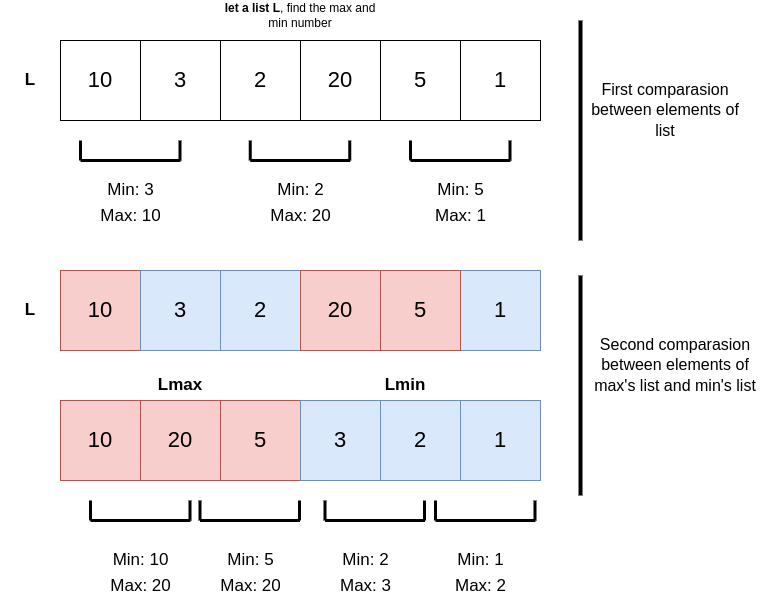

The diagram above was exported from draw.io. Its source (the exported page's mxGraphModel, read from the mxfile embedded in the PNG):
<mxGraphModel dx="425" dy="566" grid="1" gridSize="10" guides="1" tooltips="1" connect="1" arrows="1" fold="1" page="1" pageScale="1" pageWidth="850" pageHeight="1100" math="0" shadow="0">
  <root>
    <mxCell id="0" />
    <mxCell id="1" parent="0" />
    <mxCell id="YCGgm4swJiom4fSCtkgq-1" value="" style="rounded=0;whiteSpace=wrap;html=1;" vertex="1" parent="1">
      <mxGeometry x="80" y="40" width="480" height="80" as="geometry" />
    </mxCell>
    <mxCell id="YCGgm4swJiom4fSCtkgq-3" value="" style="rounded=0;whiteSpace=wrap;html=1;" vertex="1" parent="1">
      <mxGeometry x="80" y="40" width="80" height="80" as="geometry" />
    </mxCell>
    <mxCell id="YCGgm4swJiom4fSCtkgq-4" value="" style="rounded=0;whiteSpace=wrap;html=1;" vertex="1" parent="1">
      <mxGeometry x="160" y="40" width="80" height="80" as="geometry" />
    </mxCell>
    <mxCell id="YCGgm4swJiom4fSCtkgq-5" value="" style="rounded=0;whiteSpace=wrap;html=1;" vertex="1" parent="1">
      <mxGeometry x="240" y="40" width="80" height="80" as="geometry" />
    </mxCell>
    <mxCell id="YCGgm4swJiom4fSCtkgq-6" value="" style="rounded=0;whiteSpace=wrap;html=1;" vertex="1" parent="1">
      <mxGeometry x="320" y="40" width="80" height="80" as="geometry" />
    </mxCell>
    <mxCell id="YCGgm4swJiom4fSCtkgq-7" value="" style="rounded=0;whiteSpace=wrap;html=1;" vertex="1" parent="1">
      <mxGeometry x="400" y="40" width="80" height="80" as="geometry" />
    </mxCell>
    <mxCell id="YCGgm4swJiom4fSCtkgq-8" value="&lt;b&gt;let a list L&lt;/b&gt;, find the max and min number" style="text;html=1;strokeColor=none;fillColor=none;align=center;verticalAlign=middle;whiteSpace=wrap;rounded=0;" vertex="1" parent="1">
      <mxGeometry x="240" width="160" height="30" as="geometry" />
    </mxCell>
    <mxCell id="YCGgm4swJiom4fSCtkgq-9" value="&lt;font style=&quot;font-size: 17px&quot;&gt;&lt;b&gt;L&lt;/b&gt;&lt;/font&gt;" style="text;html=1;strokeColor=none;fillColor=none;align=center;verticalAlign=middle;whiteSpace=wrap;rounded=0;" vertex="1" parent="1">
      <mxGeometry x="20" y="65" width="60" height="30" as="geometry" />
    </mxCell>
    <mxCell id="YCGgm4swJiom4fSCtkgq-10" value="&lt;font style=&quot;font-size: 22px&quot;&gt;10&lt;/font&gt;" style="text;html=1;strokeColor=none;fillColor=none;align=center;verticalAlign=middle;whiteSpace=wrap;rounded=0;fontSize=17;" vertex="1" parent="1">
      <mxGeometry x="90" y="65" width="60" height="30" as="geometry" />
    </mxCell>
    <mxCell id="YCGgm4swJiom4fSCtkgq-11" value="&lt;font style=&quot;font-size: 22px&quot;&gt;3&lt;/font&gt;" style="text;html=1;strokeColor=none;fillColor=none;align=center;verticalAlign=middle;whiteSpace=wrap;rounded=0;fontSize=17;" vertex="1" parent="1">
      <mxGeometry x="170" y="65" width="60" height="30" as="geometry" />
    </mxCell>
    <mxCell id="YCGgm4swJiom4fSCtkgq-12" value="&lt;font style=&quot;font-size: 22px&quot;&gt;2&lt;/font&gt;" style="text;html=1;strokeColor=none;fillColor=none;align=center;verticalAlign=middle;whiteSpace=wrap;rounded=0;fontSize=17;" vertex="1" parent="1">
      <mxGeometry x="250" y="65" width="60" height="30" as="geometry" />
    </mxCell>
    <mxCell id="YCGgm4swJiom4fSCtkgq-13" value="&lt;font style=&quot;font-size: 22px&quot;&gt;20&lt;/font&gt;" style="text;html=1;strokeColor=none;fillColor=none;align=center;verticalAlign=middle;whiteSpace=wrap;rounded=0;fontSize=17;" vertex="1" parent="1">
      <mxGeometry x="330" y="65" width="60" height="30" as="geometry" />
    </mxCell>
    <mxCell id="YCGgm4swJiom4fSCtkgq-14" value="&lt;font style=&quot;font-size: 22px&quot;&gt;5&lt;/font&gt;" style="text;html=1;strokeColor=none;fillColor=none;align=center;verticalAlign=middle;whiteSpace=wrap;rounded=0;fontSize=17;" vertex="1" parent="1">
      <mxGeometry x="410" y="65" width="60" height="30" as="geometry" />
    </mxCell>
    <mxCell id="YCGgm4swJiom4fSCtkgq-15" value="&lt;font style=&quot;font-size: 22px&quot;&gt;1&lt;/font&gt;" style="text;html=1;strokeColor=none;fillColor=none;align=center;verticalAlign=middle;whiteSpace=wrap;rounded=0;fontSize=17;" vertex="1" parent="1">
      <mxGeometry x="490" y="65" width="60" height="30" as="geometry" />
    </mxCell>
    <mxCell id="YCGgm4swJiom4fSCtkgq-16" value="" style="endArrow=none;html=1;rounded=0;fontSize=22;strokeWidth=3;" edge="1" parent="1">
      <mxGeometry width="50" height="50" relative="1" as="geometry">
        <mxPoint x="100" y="160" as="sourcePoint" />
        <mxPoint x="200" y="160" as="targetPoint" />
      </mxGeometry>
    </mxCell>
    <mxCell id="YCGgm4swJiom4fSCtkgq-17" value="" style="endArrow=none;html=1;rounded=0;fontSize=22;strokeWidth=3;" edge="1" parent="1">
      <mxGeometry width="50" height="50" relative="1" as="geometry">
        <mxPoint x="100" y="160" as="sourcePoint" />
        <mxPoint x="100" y="140" as="targetPoint" />
      </mxGeometry>
    </mxCell>
    <mxCell id="YCGgm4swJiom4fSCtkgq-18" value="" style="endArrow=none;html=1;rounded=0;fontSize=22;strokeWidth=3;" edge="1" parent="1">
      <mxGeometry width="50" height="50" relative="1" as="geometry">
        <mxPoint x="199.5" y="160" as="sourcePoint" />
        <mxPoint x="199.5" y="140" as="targetPoint" />
      </mxGeometry>
    </mxCell>
    <mxCell id="YCGgm4swJiom4fSCtkgq-22" value="" style="endArrow=none;html=1;rounded=0;fontSize=22;strokeWidth=3;" edge="1" parent="1">
      <mxGeometry width="50" height="50" relative="1" as="geometry">
        <mxPoint x="269.75" y="160" as="sourcePoint" />
        <mxPoint x="369.75" y="160" as="targetPoint" />
      </mxGeometry>
    </mxCell>
    <mxCell id="YCGgm4swJiom4fSCtkgq-23" value="" style="endArrow=none;html=1;rounded=0;fontSize=22;strokeWidth=3;" edge="1" parent="1">
      <mxGeometry width="50" height="50" relative="1" as="geometry">
        <mxPoint x="269.75" y="160" as="sourcePoint" />
        <mxPoint x="269.75" y="140" as="targetPoint" />
      </mxGeometry>
    </mxCell>
    <mxCell id="YCGgm4swJiom4fSCtkgq-24" value="" style="endArrow=none;html=1;rounded=0;fontSize=22;strokeWidth=3;" edge="1" parent="1">
      <mxGeometry width="50" height="50" relative="1" as="geometry">
        <mxPoint x="369.25" y="160" as="sourcePoint" />
        <mxPoint x="369.25" y="140" as="targetPoint" />
      </mxGeometry>
    </mxCell>
    <mxCell id="YCGgm4swJiom4fSCtkgq-25" value="" style="endArrow=none;html=1;rounded=0;fontSize=22;strokeWidth=3;" edge="1" parent="1">
      <mxGeometry width="50" height="50" relative="1" as="geometry">
        <mxPoint x="430" y="160" as="sourcePoint" />
        <mxPoint x="530" y="160" as="targetPoint" />
      </mxGeometry>
    </mxCell>
    <mxCell id="YCGgm4swJiom4fSCtkgq-26" value="" style="endArrow=none;html=1;rounded=0;fontSize=22;strokeWidth=3;" edge="1" parent="1">
      <mxGeometry width="50" height="50" relative="1" as="geometry">
        <mxPoint x="430" y="160" as="sourcePoint" />
        <mxPoint x="430" y="140" as="targetPoint" />
      </mxGeometry>
    </mxCell>
    <mxCell id="YCGgm4swJiom4fSCtkgq-27" value="" style="endArrow=none;html=1;rounded=0;fontSize=22;strokeWidth=3;" edge="1" parent="1">
      <mxGeometry width="50" height="50" relative="1" as="geometry">
        <mxPoint x="529.5" y="160" as="sourcePoint" />
        <mxPoint x="529.5" y="140" as="targetPoint" />
      </mxGeometry>
    </mxCell>
    <mxCell id="YCGgm4swJiom4fSCtkgq-29" value="&lt;font style=&quot;font-size: 17px&quot;&gt;Min: 3&lt;br&gt;Max: 10&lt;br&gt;&lt;/font&gt;" style="text;html=1;align=center;verticalAlign=middle;resizable=0;points=[];autosize=1;strokeColor=none;fillColor=none;fontSize=21;" vertex="1" parent="1">
      <mxGeometry x="110" y="170" width="80" height="60" as="geometry" />
    </mxCell>
    <mxCell id="YCGgm4swJiom4fSCtkgq-30" value="&lt;font style=&quot;font-size: 17px&quot;&gt;Min: 2&lt;br&gt;Max: 20&lt;br&gt;&lt;/font&gt;" style="text;html=1;align=center;verticalAlign=middle;resizable=0;points=[];autosize=1;strokeColor=none;fillColor=none;fontSize=21;" vertex="1" parent="1">
      <mxGeometry x="280" y="170" width="80" height="60" as="geometry" />
    </mxCell>
    <mxCell id="YCGgm4swJiom4fSCtkgq-31" value="&lt;font style=&quot;font-size: 17px&quot;&gt;Min: 5&lt;br&gt;Max: 1&lt;br&gt;&lt;/font&gt;" style="text;html=1;align=center;verticalAlign=middle;resizable=0;points=[];autosize=1;strokeColor=none;fillColor=none;fontSize=21;" vertex="1" parent="1">
      <mxGeometry x="445" y="170" width="70" height="60" as="geometry" />
    </mxCell>
    <mxCell id="YCGgm4swJiom4fSCtkgq-32" value="" style="endArrow=none;html=1;rounded=0;fontSize=17;strokeWidth=4;" edge="1" parent="1">
      <mxGeometry width="50" height="50" relative="1" as="geometry">
        <mxPoint x="600" y="240" as="sourcePoint" />
        <mxPoint x="600" y="20" as="targetPoint" />
      </mxGeometry>
    </mxCell>
    <mxCell id="YCGgm4swJiom4fSCtkgq-33" value="&lt;span style=&quot;font-size: 16px&quot;&gt;First comparasion between elements of list&lt;/span&gt;" style="text;html=1;strokeColor=none;fillColor=none;align=center;verticalAlign=middle;whiteSpace=wrap;rounded=0;fontSize=17;" vertex="1" parent="1">
      <mxGeometry x="600" y="95" width="170" height="30" as="geometry" />
    </mxCell>
    <mxCell id="YCGgm4swJiom4fSCtkgq-34" value="" style="rounded=0;whiteSpace=wrap;html=1;fillColor=#dae8fc;strokeColor=#6c8ebf;" vertex="1" parent="1">
      <mxGeometry x="80" y="270" width="480" height="80" as="geometry" />
    </mxCell>
    <mxCell id="YCGgm4swJiom4fSCtkgq-35" value="" style="rounded=0;whiteSpace=wrap;html=1;fillColor=#f8cecc;strokeColor=#b85450;" vertex="1" parent="1">
      <mxGeometry x="80" y="270" width="80" height="80" as="geometry" />
    </mxCell>
    <mxCell id="YCGgm4swJiom4fSCtkgq-36" value="" style="rounded=0;whiteSpace=wrap;html=1;fillColor=#dae8fc;strokeColor=#6c8ebf;" vertex="1" parent="1">
      <mxGeometry x="160" y="270" width="80" height="80" as="geometry" />
    </mxCell>
    <mxCell id="YCGgm4swJiom4fSCtkgq-37" value="" style="rounded=0;whiteSpace=wrap;html=1;fillColor=#dae8fc;strokeColor=#6c8ebf;" vertex="1" parent="1">
      <mxGeometry x="240" y="270" width="80" height="80" as="geometry" />
    </mxCell>
    <mxCell id="YCGgm4swJiom4fSCtkgq-38" value="" style="rounded=0;whiteSpace=wrap;html=1;fillColor=#f8cecc;strokeColor=#b85450;" vertex="1" parent="1">
      <mxGeometry x="320" y="270" width="80" height="80" as="geometry" />
    </mxCell>
    <mxCell id="YCGgm4swJiom4fSCtkgq-39" value="" style="rounded=0;whiteSpace=wrap;html=1;fillColor=#f8cecc;strokeColor=#b85450;" vertex="1" parent="1">
      <mxGeometry x="400" y="270" width="80" height="80" as="geometry" />
    </mxCell>
    <mxCell id="YCGgm4swJiom4fSCtkgq-40" value="&lt;font style=&quot;font-size: 17px&quot;&gt;&lt;b&gt;L&lt;/b&gt;&lt;/font&gt;" style="text;html=1;strokeColor=none;fillColor=none;align=center;verticalAlign=middle;whiteSpace=wrap;rounded=0;" vertex="1" parent="1">
      <mxGeometry x="20" y="295" width="60" height="30" as="geometry" />
    </mxCell>
    <mxCell id="YCGgm4swJiom4fSCtkgq-41" value="&lt;font style=&quot;font-size: 22px&quot;&gt;10&lt;/font&gt;" style="text;html=1;strokeColor=none;fillColor=none;align=center;verticalAlign=middle;whiteSpace=wrap;rounded=0;fontSize=17;" vertex="1" parent="1">
      <mxGeometry x="90" y="295" width="60" height="30" as="geometry" />
    </mxCell>
    <mxCell id="YCGgm4swJiom4fSCtkgq-42" value="&lt;font style=&quot;font-size: 22px&quot;&gt;3&lt;/font&gt;" style="text;html=1;strokeColor=none;fillColor=none;align=center;verticalAlign=middle;whiteSpace=wrap;rounded=0;fontSize=17;" vertex="1" parent="1">
      <mxGeometry x="170" y="295" width="60" height="30" as="geometry" />
    </mxCell>
    <mxCell id="YCGgm4swJiom4fSCtkgq-43" value="&lt;font style=&quot;font-size: 22px&quot;&gt;2&lt;/font&gt;" style="text;html=1;strokeColor=none;fillColor=none;align=center;verticalAlign=middle;whiteSpace=wrap;rounded=0;fontSize=17;" vertex="1" parent="1">
      <mxGeometry x="250" y="295" width="60" height="30" as="geometry" />
    </mxCell>
    <mxCell id="YCGgm4swJiom4fSCtkgq-44" value="&lt;font style=&quot;font-size: 22px&quot;&gt;20&lt;/font&gt;" style="text;html=1;strokeColor=none;fillColor=none;align=center;verticalAlign=middle;whiteSpace=wrap;rounded=0;fontSize=17;" vertex="1" parent="1">
      <mxGeometry x="330" y="295" width="60" height="30" as="geometry" />
    </mxCell>
    <mxCell id="YCGgm4swJiom4fSCtkgq-45" value="&lt;font style=&quot;font-size: 22px&quot;&gt;5&lt;/font&gt;" style="text;html=1;strokeColor=none;fillColor=none;align=center;verticalAlign=middle;whiteSpace=wrap;rounded=0;fontSize=17;" vertex="1" parent="1">
      <mxGeometry x="410" y="295" width="60" height="30" as="geometry" />
    </mxCell>
    <mxCell id="YCGgm4swJiom4fSCtkgq-46" value="&lt;font style=&quot;font-size: 22px&quot;&gt;1&lt;/font&gt;" style="text;html=1;strokeColor=none;fillColor=none;align=center;verticalAlign=middle;whiteSpace=wrap;rounded=0;fontSize=17;" vertex="1" parent="1">
      <mxGeometry x="490" y="295" width="60" height="30" as="geometry" />
    </mxCell>
    <mxCell id="YCGgm4swJiom4fSCtkgq-47" value="&lt;font style=&quot;font-size: 17px&quot;&gt;&lt;b&gt;Lmax&lt;/b&gt;&lt;/font&gt;" style="text;html=1;strokeColor=none;fillColor=none;align=center;verticalAlign=middle;whiteSpace=wrap;rounded=0;" vertex="1" parent="1">
      <mxGeometry x="170" y="370" width="60" height="30" as="geometry" />
    </mxCell>
    <mxCell id="YCGgm4swJiom4fSCtkgq-48" value="&lt;font style=&quot;font-size: 17px&quot;&gt;&lt;b&gt;Lmin&lt;/b&gt;&lt;/font&gt;" style="text;html=1;strokeColor=none;fillColor=none;align=center;verticalAlign=middle;whiteSpace=wrap;rounded=0;" vertex="1" parent="1">
      <mxGeometry x="395" y="370" width="60" height="30" as="geometry" />
    </mxCell>
    <mxCell id="YCGgm4swJiom4fSCtkgq-49" value="" style="rounded=0;whiteSpace=wrap;html=1;fillColor=#dae8fc;strokeColor=#6c8ebf;" vertex="1" parent="1">
      <mxGeometry x="80" y="400" width="240" height="80" as="geometry" />
    </mxCell>
    <mxCell id="YCGgm4swJiom4fSCtkgq-50" value="" style="rounded=0;whiteSpace=wrap;html=1;fillColor=#f8cecc;strokeColor=#b85450;" vertex="1" parent="1">
      <mxGeometry x="80" y="400" width="80" height="80" as="geometry" />
    </mxCell>
    <mxCell id="YCGgm4swJiom4fSCtkgq-52" value="" style="rounded=0;whiteSpace=wrap;html=1;fillColor=#dae8fc;strokeColor=#6c8ebf;" vertex="1" parent="1">
      <mxGeometry x="240" y="400" width="80" height="80" as="geometry" />
    </mxCell>
    <mxCell id="YCGgm4swJiom4fSCtkgq-53" value="" style="rounded=0;whiteSpace=wrap;html=1;fillColor=#f8cecc;strokeColor=#b85450;" vertex="1" parent="1">
      <mxGeometry x="160" y="400" width="80" height="80" as="geometry" />
    </mxCell>
    <mxCell id="YCGgm4swJiom4fSCtkgq-54" value="" style="rounded=0;whiteSpace=wrap;html=1;fillColor=#f8cecc;strokeColor=#b85450;" vertex="1" parent="1">
      <mxGeometry x="240" y="400" width="80" height="80" as="geometry" />
    </mxCell>
    <mxCell id="YCGgm4swJiom4fSCtkgq-55" value="&lt;font style=&quot;font-size: 22px&quot;&gt;10&lt;/font&gt;" style="text;html=1;strokeColor=none;fillColor=none;align=center;verticalAlign=middle;whiteSpace=wrap;rounded=0;fontSize=17;" vertex="1" parent="1">
      <mxGeometry x="90" y="425" width="60" height="30" as="geometry" />
    </mxCell>
    <mxCell id="YCGgm4swJiom4fSCtkgq-58" value="&lt;font style=&quot;font-size: 22px&quot;&gt;20&lt;/font&gt;" style="text;html=1;strokeColor=none;fillColor=none;align=center;verticalAlign=middle;whiteSpace=wrap;rounded=0;fontSize=17;" vertex="1" parent="1">
      <mxGeometry x="170" y="425" width="60" height="30" as="geometry" />
    </mxCell>
    <mxCell id="YCGgm4swJiom4fSCtkgq-59" value="&lt;font style=&quot;font-size: 22px&quot;&gt;5&lt;/font&gt;" style="text;html=1;strokeColor=none;fillColor=none;align=center;verticalAlign=middle;whiteSpace=wrap;rounded=0;fontSize=17;" vertex="1" parent="1">
      <mxGeometry x="250" y="425" width="60" height="30" as="geometry" />
    </mxCell>
    <mxCell id="YCGgm4swJiom4fSCtkgq-61" value="" style="rounded=0;whiteSpace=wrap;html=1;fillColor=#dae8fc;strokeColor=#6c8ebf;" vertex="1" parent="1">
      <mxGeometry x="320" y="400" width="240" height="80" as="geometry" />
    </mxCell>
    <mxCell id="YCGgm4swJiom4fSCtkgq-62" value="" style="rounded=0;whiteSpace=wrap;html=1;fillColor=#f8cecc;strokeColor=#b85450;" vertex="1" parent="1">
      <mxGeometry x="320" y="400" width="80" height="80" as="geometry" />
    </mxCell>
    <mxCell id="YCGgm4swJiom4fSCtkgq-63" value="" style="rounded=0;whiteSpace=wrap;html=1;fillColor=#dae8fc;strokeColor=#6c8ebf;" vertex="1" parent="1">
      <mxGeometry x="320" y="400" width="80" height="80" as="geometry" />
    </mxCell>
    <mxCell id="YCGgm4swJiom4fSCtkgq-64" value="" style="rounded=0;whiteSpace=wrap;html=1;fillColor=#dae8fc;strokeColor=#6c8ebf;" vertex="1" parent="1">
      <mxGeometry x="480" y="400" width="80" height="80" as="geometry" />
    </mxCell>
    <mxCell id="YCGgm4swJiom4fSCtkgq-68" value="&lt;font style=&quot;font-size: 22px&quot;&gt;3&lt;/font&gt;" style="text;html=1;strokeColor=none;fillColor=none;align=center;verticalAlign=middle;whiteSpace=wrap;rounded=0;fontSize=17;" vertex="1" parent="1">
      <mxGeometry x="330" y="425" width="60" height="30" as="geometry" />
    </mxCell>
    <mxCell id="YCGgm4swJiom4fSCtkgq-69" value="&lt;font style=&quot;font-size: 22px&quot;&gt;2&lt;/font&gt;" style="text;html=1;strokeColor=none;fillColor=none;align=center;verticalAlign=middle;whiteSpace=wrap;rounded=0;fontSize=17;" vertex="1" parent="1">
      <mxGeometry x="410" y="425" width="60" height="30" as="geometry" />
    </mxCell>
    <mxCell id="YCGgm4swJiom4fSCtkgq-72" value="&lt;font style=&quot;font-size: 22px&quot;&gt;1&lt;/font&gt;" style="text;html=1;strokeColor=none;fillColor=none;align=center;verticalAlign=middle;whiteSpace=wrap;rounded=0;fontSize=17;" vertex="1" parent="1">
      <mxGeometry x="490" y="425" width="60" height="30" as="geometry" />
    </mxCell>
    <mxCell id="YCGgm4swJiom4fSCtkgq-73" value="" style="endArrow=none;html=1;rounded=0;fontSize=22;strokeWidth=3;" edge="1" parent="1">
      <mxGeometry width="50" height="50" relative="1" as="geometry">
        <mxPoint x="110" y="520" as="sourcePoint" />
        <mxPoint x="210" y="520" as="targetPoint" />
      </mxGeometry>
    </mxCell>
    <mxCell id="YCGgm4swJiom4fSCtkgq-74" value="" style="endArrow=none;html=1;rounded=0;fontSize=22;strokeWidth=3;" edge="1" parent="1">
      <mxGeometry width="50" height="50" relative="1" as="geometry">
        <mxPoint x="110" y="520" as="sourcePoint" />
        <mxPoint x="110" y="500" as="targetPoint" />
      </mxGeometry>
    </mxCell>
    <mxCell id="YCGgm4swJiom4fSCtkgq-75" value="" style="endArrow=none;html=1;rounded=0;fontSize=22;strokeWidth=3;" edge="1" parent="1">
      <mxGeometry width="50" height="50" relative="1" as="geometry">
        <mxPoint x="209.5" y="520" as="sourcePoint" />
        <mxPoint x="209.5" y="500" as="targetPoint" />
      </mxGeometry>
    </mxCell>
    <mxCell id="YCGgm4swJiom4fSCtkgq-76" value="&lt;font style=&quot;font-size: 17px&quot;&gt;Min: 10&lt;br&gt;Max: 20&lt;br&gt;&lt;/font&gt;" style="text;html=1;align=center;verticalAlign=middle;resizable=0;points=[];autosize=1;strokeColor=none;fillColor=none;fontSize=21;" vertex="1" parent="1">
      <mxGeometry x="120" y="540" width="80" height="60" as="geometry" />
    </mxCell>
    <mxCell id="YCGgm4swJiom4fSCtkgq-77" value="" style="endArrow=none;html=1;rounded=0;fontSize=22;strokeWidth=3;" edge="1" parent="1">
      <mxGeometry width="50" height="50" relative="1" as="geometry">
        <mxPoint x="219.5" y="520" as="sourcePoint" />
        <mxPoint x="319.5" y="520" as="targetPoint" />
      </mxGeometry>
    </mxCell>
    <mxCell id="YCGgm4swJiom4fSCtkgq-78" value="" style="endArrow=none;html=1;rounded=0;fontSize=22;strokeWidth=3;" edge="1" parent="1">
      <mxGeometry width="50" height="50" relative="1" as="geometry">
        <mxPoint x="219.5" y="520" as="sourcePoint" />
        <mxPoint x="219.5" y="500" as="targetPoint" />
      </mxGeometry>
    </mxCell>
    <mxCell id="YCGgm4swJiom4fSCtkgq-79" value="" style="endArrow=none;html=1;rounded=0;fontSize=22;strokeWidth=3;" edge="1" parent="1">
      <mxGeometry width="50" height="50" relative="1" as="geometry">
        <mxPoint x="319" y="520" as="sourcePoint" />
        <mxPoint x="319" y="500" as="targetPoint" />
      </mxGeometry>
    </mxCell>
    <mxCell id="YCGgm4swJiom4fSCtkgq-80" value="&lt;font style=&quot;font-size: 17px&quot;&gt;Min: 5&lt;br&gt;Max: 20&lt;br&gt;&lt;/font&gt;" style="text;html=1;align=center;verticalAlign=middle;resizable=0;points=[];autosize=1;strokeColor=none;fillColor=none;fontSize=21;" vertex="1" parent="1">
      <mxGeometry x="230" y="540" width="80" height="60" as="geometry" />
    </mxCell>
    <mxCell id="YCGgm4swJiom4fSCtkgq-81" value="" style="endArrow=none;html=1;rounded=0;fontSize=22;strokeWidth=3;" edge="1" parent="1">
      <mxGeometry width="50" height="50" relative="1" as="geometry">
        <mxPoint x="344.5" y="520" as="sourcePoint" />
        <mxPoint x="444.5" y="520" as="targetPoint" />
      </mxGeometry>
    </mxCell>
    <mxCell id="YCGgm4swJiom4fSCtkgq-82" value="" style="endArrow=none;html=1;rounded=0;fontSize=22;strokeWidth=3;" edge="1" parent="1">
      <mxGeometry width="50" height="50" relative="1" as="geometry">
        <mxPoint x="344.5" y="520" as="sourcePoint" />
        <mxPoint x="344.5" y="500" as="targetPoint" />
      </mxGeometry>
    </mxCell>
    <mxCell id="YCGgm4swJiom4fSCtkgq-83" value="" style="endArrow=none;html=1;rounded=0;fontSize=22;strokeWidth=3;" edge="1" parent="1">
      <mxGeometry width="50" height="50" relative="1" as="geometry">
        <mxPoint x="444" y="520" as="sourcePoint" />
        <mxPoint x="444" y="500" as="targetPoint" />
      </mxGeometry>
    </mxCell>
    <mxCell id="YCGgm4swJiom4fSCtkgq-84" value="" style="endArrow=none;html=1;rounded=0;fontSize=22;strokeWidth=3;" edge="1" parent="1">
      <mxGeometry width="50" height="50" relative="1" as="geometry">
        <mxPoint x="455" y="520" as="sourcePoint" />
        <mxPoint x="555" y="520" as="targetPoint" />
      </mxGeometry>
    </mxCell>
    <mxCell id="YCGgm4swJiom4fSCtkgq-85" value="" style="endArrow=none;html=1;rounded=0;fontSize=22;strokeWidth=3;" edge="1" parent="1">
      <mxGeometry width="50" height="50" relative="1" as="geometry">
        <mxPoint x="455" y="520" as="sourcePoint" />
        <mxPoint x="455" y="500" as="targetPoint" />
      </mxGeometry>
    </mxCell>
    <mxCell id="YCGgm4swJiom4fSCtkgq-86" value="" style="endArrow=none;html=1;rounded=0;fontSize=22;strokeWidth=3;" edge="1" parent="1">
      <mxGeometry width="50" height="50" relative="1" as="geometry">
        <mxPoint x="554.5" y="520" as="sourcePoint" />
        <mxPoint x="554.5" y="500" as="targetPoint" />
      </mxGeometry>
    </mxCell>
    <mxCell id="YCGgm4swJiom4fSCtkgq-87" value="&lt;font style=&quot;font-size: 17px&quot;&gt;Min: 2&lt;br&gt;Max: 3&lt;br&gt;&lt;/font&gt;" style="text;html=1;align=center;verticalAlign=middle;resizable=0;points=[];autosize=1;strokeColor=none;fillColor=none;fontSize=21;" vertex="1" parent="1">
      <mxGeometry x="350" y="540" width="70" height="60" as="geometry" />
    </mxCell>
    <mxCell id="YCGgm4swJiom4fSCtkgq-88" value="&lt;font style=&quot;font-size: 17px&quot;&gt;Min: 1&lt;br&gt;Max: 2&lt;br&gt;&lt;/font&gt;" style="text;html=1;align=center;verticalAlign=middle;resizable=0;points=[];autosize=1;strokeColor=none;fillColor=none;fontSize=21;" vertex="1" parent="1">
      <mxGeometry x="465" y="540" width="70" height="60" as="geometry" />
    </mxCell>
    <mxCell id="YCGgm4swJiom4fSCtkgq-89" value="" style="endArrow=none;html=1;rounded=0;fontSize=17;strokeWidth=4;" edge="1" parent="1">
      <mxGeometry width="50" height="50" relative="1" as="geometry">
        <mxPoint x="600" y="495" as="sourcePoint" />
        <mxPoint x="600" y="275" as="targetPoint" />
      </mxGeometry>
    </mxCell>
    <mxCell id="YCGgm4swJiom4fSCtkgq-90" value="&lt;span style=&quot;font-size: 16px&quot;&gt;Second comparasion between elements of max's list and min's list&lt;/span&gt;" style="text;html=1;strokeColor=none;fillColor=none;align=center;verticalAlign=middle;whiteSpace=wrap;rounded=0;fontSize=17;" vertex="1" parent="1">
      <mxGeometry x="610" y="350" width="170" height="30" as="geometry" />
    </mxCell>
  </root>
</mxGraphModel>